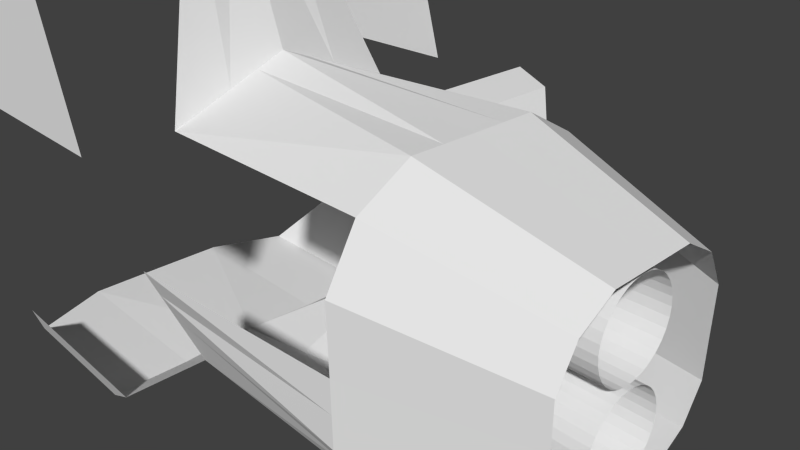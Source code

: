 # Source: terran_torp_launcher.blend  (saved by Blender 2.63.0; exported with 4.5.12 LTS)
import bpy
from mathutils import Matrix  # noqa: F401  (used for matrix-valued properties, if any)

bpy.ops.wm.read_factory_settings(use_empty=True)
scene = bpy.context.scene
scene.name = 'Scene'

# ---- collections
col_collection_1 = bpy.data.collections.new('Collection 1'); scene.collection.children.link(col_collection_1)

# ---- materials (node trees are filled in below, after node groups)
mat_material = bpy.data.materials.new('Material')
mat_material.alpha_threshold = 0.0
mat_material.use_transparent_shadow = False
mat_material.roughness = 0.5
mat_material.line_color = (0.0, 0.0, 0.0, 1.0)

# ---- material node trees

# ---- world
world_world = bpy.data.worlds.new('World'); scene.world = world_world
world_world.color = (0.05088, 0.05088, 0.05088)
world_world.use_sun_shadow = False
world_world.sun_shadow_jitter_overblur = 0.0
world_world.cycles.sampling_method = 'MANUAL'
world_world.cycles.sample_map_resolution = 256

# ---- cameras
cam_camera = bpy.data.cameras.new('Camera')
cam_camera.clip_end = 100.0
cam_camera.lens = 35.0
cam_camera.sensor_width = 32.0
cam_camera.sensor_height = 18.0
cam_camera.ortho_scale = 7.314
cam_camera.dof.focus_distance = 0.0
cam_camera.dof.aperture_fstop = 128.0

# ---- meshes
me_cube = bpy.data.meshes.new('Cube')
me_cube.from_pydata([(1.674, 1.674, -1.674), (1.674, -1.674, -1.674), (-1.674, -1.674, -1.674), (-1.674, 1.674, -1.674), (1.674, 1.674, 1.674), (1.674, -1.674, 1.674), (-1.674, -1.674, 1.674), (-1.674, 1.674, 1.674), (1.674, 1.121e-07, -2.094), (1.674, 2.094, 0.0), (1.674, -2.094, 0.0), (1.674, -1.081e-06, 2.094), (-1.674, 5.131e-07, -2.353), (-1.674, -2.353, 0.0), (-1.674, 2.353, 0.0), (-1.674, 1.78e-07, 2.353), (1.674, -0.932, -2.098), (1.674, 2.098, 0.932), (1.674, -2.098, 0.932), (1.674, -0.932, 2.098), (1.674, 0.932, -2.098), (1.674, 2.098, -0.932), (1.674, -2.098, -0.932), (1.674, 0.932, 2.098), (3.933, 1.116, -1.116), (3.933, -1.116, -1.116), (3.933, 1.116, 1.116), (3.933, -1.116, 1.116), (3.933, -7.063e-08, -1.396), (3.933, 1.396, 0.0), (3.933, -1.396, 0.0), (3.933, -8.657e-07, 1.396), (3.933, -0.6212, -1.398), (3.933, 1.398, 0.6212), (3.933, -1.398, 0.6212), (3.933, -0.6212, 1.398), (3.933, 0.6212, -1.398), (3.933, 1.398, -0.6212), (3.933, -1.398, -0.6212), (3.933, 0.6212, 1.398), (2.581, 0.6292, -0.723), (3.838, 0.6292, -0.7146), (2.581, 0.6171, -0.8456), (3.839, 0.6171, -0.8372), (2.582, 0.5813, -0.9636), (3.84, 0.5813, -0.9552), (2.583, 0.5232, -1.072), (3.841, 0.5232, -1.064), (2.584, 0.445, -1.168), (3.841, 0.445, -1.159), (2.584, 0.3497, -1.246), (3.842, 0.3497, -1.237), (2.584, 0.241, -1.304), (3.842, 0.241, -1.296), (2.585, 0.123, -1.34), (3.842, 0.123, -1.331), (2.585, 0.0003362, -1.352), (3.842, 0.0003362, -1.343), (2.585, -0.1223, -1.34), (3.842, -0.1223, -1.331), (2.584, -0.2403, -1.304), (3.842, -0.2403, -1.296), (2.584, -0.349, -1.246), (3.842, -0.349, -1.237), (2.584, -0.4443, -1.168), (3.841, -0.4443, -1.159), (2.583, -0.5225, -1.072), (3.841, -0.5225, -1.064), (2.582, -0.5806, -0.9636), (3.84, -0.5806, -0.9552), (2.581, -0.6164, -0.8456), (3.839, -0.6164, -0.8372), (2.581, -0.6285, -0.723), (3.838, -0.6285, -0.7146), (2.58, -0.6164, -0.6003), (3.837, -0.6164, -0.5919), (2.579, -0.5806, -0.4823), (3.837, -0.5806, -0.4739), (2.578, -0.5225, -0.3736), (3.836, -0.5225, -0.3652), (2.578, -0.4443, -0.2783), (3.835, -0.4443, -0.2699), (2.577, -0.349, -0.2001), (3.835, -0.349, -0.1917), (2.577, -0.2403, -0.142), (3.834, -0.2403, -0.1336), (2.576, -0.1223, -0.1063), (3.834, -0.1223, -0.09784), (2.576, 0.0003368, -0.09417), (3.834, 0.0003368, -0.08576), (2.576, 0.123, -0.1063), (3.834, 0.123, -0.09784), (2.577, 0.241, -0.142), (3.834, 0.241, -0.1336), (2.577, 0.3497, -0.2001), (3.835, 0.3497, -0.1917), (2.578, 0.445, -0.2783), (3.835, 0.445, -0.2699), (2.578, 0.5232, -0.3736), (3.836, 0.5232, -0.3652), (2.579, 0.5813, -0.4823), (3.837, 0.5813, -0.4739), (2.58, 0.6171, -0.6003), (3.837, 0.6171, -0.5919), (3.837, 0.6171, 0.7625), (2.58, 0.6171, 0.7541), (3.837, 0.5813, 0.8805), (2.579, 0.5813, 0.8721), (3.836, 0.5232, 0.9892), (2.578, 0.5232, 0.9808), (3.835, 0.445, 1.084), (2.578, 0.445, 1.076), (3.835, 0.3497, 1.163), (2.577, 0.3497, 1.154), (3.834, 0.241, 1.221), (2.577, 0.241, 1.212), (3.834, 0.123, 1.257), (2.576, 0.123, 1.248), (3.834, 0.0003368, 1.269), (2.576, 0.0003368, 1.26), (3.834, -0.1223, 1.257), (2.576, -0.1223, 1.248), (3.834, -0.2403, 1.221), (2.577, -0.2403, 1.212), (3.835, -0.349, 1.163), (2.577, -0.349, 1.154), (3.835, -0.4443, 1.084), (2.578, -0.4443, 1.076), (3.836, -0.5225, 0.9892), (2.578, -0.5225, 0.9808), (3.837, -0.5806, 0.8805), (2.579, -0.5806, 0.8721), (3.837, -0.6164, 0.7625), (2.58, -0.6164, 0.7541), (3.838, -0.6285, 0.6399), (2.581, -0.6285, 0.6314), (3.839, -0.6164, 0.5172), (2.581, -0.6164, 0.5088), (3.84, -0.5806, 0.3992), (2.582, -0.5806, 0.3908), (3.841, -0.5225, 0.2905), (2.583, -0.5225, 0.2821), (3.841, -0.4443, 0.1952), (2.584, -0.4443, 0.1868), (3.842, -0.349, 0.117), (2.584, -0.349, 0.1086), (3.842, -0.2403, 0.05891), (2.584, -0.2403, 0.0505), (3.842, -0.1223, 0.02313), (2.585, -0.1223, 0.01472), (3.842, 0.0003362, 0.01105), (2.585, 0.0003362, 0.002639), (3.842, 0.123, 0.02313), (2.585, 0.123, 0.01472), (3.842, 0.241, 0.05891), (2.584, 0.241, 0.0505), (3.842, 0.3497, 0.117), (2.584, 0.3497, 0.1086), (3.841, 0.445, 0.1952), (2.584, 0.445, 0.1868), (3.841, 0.5232, 0.2905), (2.583, 0.5232, 0.2821), (3.84, 0.5813, 0.3992), (2.582, 0.5813, 0.3908), (3.839, 0.6171, 0.5172), (2.581, 0.6171, 0.5088), (3.838, 0.6292, 0.6399), (2.581, 0.6292, 0.6314), (-1.674, 2.863, 1.674), (-1.674, -2.863, 1.674), (-1.674, 2.863, -1.674), (-1.674, -2.863, -1.674), (-4.639, 2.863, 1.674), (-4.639, -2.863, 1.674), (-4.639, 2.863, -1.674), (-4.639, -2.863, -1.674), (-2.534, 2.863, 4.866), (-2.534, -2.863, 4.866), (-5.499, 2.863, 4.866), (-5.499, -2.863, 4.866), (-3.17, 2.423, -2.69), (-3.17, -2.423, -2.69), (-5.679, 2.423, -2.69), (-5.679, -2.423, -2.69), (-2.534, 0.5745, 4.866), (-2.534, -0.5745, 4.866), (-5.499, 0.5745, 4.866), (-5.499, -0.5745, 4.866), (-5.153, -0.8417, 4.866), (-2.88, -0.8417, 4.866), (-5.153, -2.596, 4.866), (-2.88, -2.596, 4.866), (-5.153, 0.8417, 4.866), (-2.88, 0.8417, 4.866), (-5.153, 2.596, 4.866), (-2.88, 2.596, 4.866), (-1.674, -2.863, 0.0), (-1.674, 2.863, 0.0), (-9.828, 2.863, 1.674), (-9.828, -2.863, 1.674), (-9.828, 2.863, -1.674), (-9.828, -2.863, -1.674), (-2.534, 2.384e-07, 4.806), (-5.499, 2.384e-07, 4.806), (-3.17, 1.211, -2.69), (-3.17, 4.768e-07, -2.614), (-3.17, -1.211, -2.69), (-1.674, 0.8371, -2.014), (-1.674, -0.8371, -2.014), (-1.674, 0.8371, 2.014), (-1.674, -0.8371, 2.014), (-1.674, -2.014, 0.8371), (-1.674, 2.014, 0.8371), (-1.674, -2.014, -0.8371), (-1.674, 2.014, -0.8371), (-1.674, 2.863, -1.124), (-1.674, 2.863, 1.124), (-1.674, 4.851, -1.124), (-1.674, 4.851, 1.124), (-4.747, 4.851, -1.124), (-4.747, 4.851, 1.124), (-1.674, 5.023, -0.9916), (-1.674, 5.023, 0.9916), (-1.674, 5.134, -0.7593), (-1.674, 5.134, 0.7593), (-4.797, 5.134, -0.7593), (-4.797, 5.134, 0.7593), (-4.797, 5.023, -0.9916), (-4.797, 5.023, 0.9916), (2.581, 0.0003365, 0.6314), (2.581, 0.0003365, -0.723), (-1.674, 2.183, -0.4186), (1.674, 2.096, -0.466), (-1.674, 1.844, -1.256), (1.674, 1.886, -1.303), (-1.674, -2.183, -0.4186), (-1.674, -1.844, -1.256), (1.674, -2.096, -0.466), (1.674, -1.886, -1.303), (-1.674, -0.4186, -2.183), (-1.674, 0.4186, -2.183), (1.674, 0.466, -2.096), (1.674, -0.466, -2.096), (1.674, -0.466, 2.096), (1.674, 0.466, 2.096), (-1.674, 0.4186, 2.183), (-1.674, -0.4186, 2.183), (-1.006, 3.016, -0.9516), (-1.006, 3.016, 0.9516), (-1.006, 4.699, -0.9516), (-1.006, 4.699, 0.9516), (-0.6647, 3.373, -0.5478), (-0.6647, 3.373, 0.5478), (-0.6647, 4.342, -0.5478), (-0.6647, 4.342, 0.5478), (-1.115, 4.717, 0.5478), (-1.115, 2.997, 0.5478), (-1.115, 2.997, -0.5478), (-1.115, 4.717, -0.5478), (-6.188, 1.211, -2.69), (-6.188, -1.211, -2.69), (-6.188, 4.768e-07, -2.686)], [(211, 6), (212, 7), (7, 168), (6, 169), (185, 177), (187, 179), (184, 176), (186, 178), (187, 188), (185, 189), (179, 190), (177, 191), (186, 192), (184, 193), (178, 194), (176, 195), (192, 193), (194, 195), (193, 195), (192, 194), (188, 189), (189, 191), (190, 191), (188, 190), (196, 171), (196, 169), (216, 168), (13, 196), (14, 197), (172, 198), (173, 199), (174, 200), (175, 201), (172, 174), (173, 175), (211, 13), (212, 14), (18, 211), (17, 212), (217, 219), (218, 220), (168, 218), (217, 221), (218, 222), (221, 223), (222, 224), (223, 225), (224, 226), (221, 227), (222, 228), (219, 227), (225, 227), (226, 228), (220, 228), (223, 224), (223, 258), (224, 255), (174, 175), (172, 173), (172, 220), (174, 219)], [(34, 27, 5, 18), (0, 20, 207, 3), (240, 241, 12), (28, 8, 241), (36, 20, 0, 24), (32, 25, 1, 16), (243, 35, 31), (33, 29, 9, 17), (208, 16, 1, 2), (34, 18, 10, 30), (242, 239, 12), (35, 19, 5, 27), (33, 17, 4, 26), (243, 19, 35), (39, 26, 4, 23), (241, 20, 36), (40, 42, 43, 41), (42, 44, 45, 43), (44, 46, 47, 45), (46, 48, 49, 47), (48, 50, 51, 49), (50, 52, 53, 51), (52, 54, 55, 53), (54, 56, 57, 55), (56, 58, 59, 57), (58, 60, 61, 59), (60, 62, 63, 61), (62, 64, 65, 63), (64, 66, 67, 65), (66, 68, 69, 67), (68, 70, 71, 69), (70, 72, 73, 71), (72, 74, 75, 73), (74, 76, 77, 75), (76, 78, 79, 77), (78, 80, 81, 79), (80, 82, 83, 81), (82, 84, 85, 83), (84, 86, 87, 85), (86, 88, 89, 87), (88, 90, 91, 89), (90, 92, 93, 91), (92, 94, 95, 93), (94, 96, 97, 95), (96, 98, 99, 97), (98, 100, 101, 99), (102, 40, 41, 103), (100, 102, 103, 101), (107, 105, 104, 106), (105, 167, 166, 104), (109, 107, 106, 108), (111, 109, 108, 110), (113, 111, 110, 112), (115, 113, 112, 114), (117, 115, 114, 116), (119, 117, 116, 118), (121, 119, 118, 120), (123, 121, 120, 122), (125, 123, 122, 124), (127, 125, 124, 126), (129, 127, 126, 128), (131, 129, 128, 130), (133, 131, 130, 132), (135, 133, 132, 134), (137, 135, 134, 136), (139, 137, 136, 138), (141, 139, 138, 140), (143, 141, 140, 142), (145, 143, 142, 144), (147, 145, 144, 146), (149, 147, 146, 148), (151, 149, 148, 150), (153, 151, 150, 152), (155, 153, 152, 154), (157, 155, 154, 156), (159, 157, 156, 158), (161, 159, 158, 160), (163, 161, 160, 162), (165, 163, 162, 164), (167, 165, 164, 166), (177, 179, 173, 169), (176, 168, 172, 178), (181, 171, 175, 183), (180, 182, 174, 170), (239, 16, 208), (239, 242, 16), (20, 240, 207), (241, 240, 20), (8, 242, 12), (241, 8, 12), (215, 3, 170), (240, 205, 207), (207, 205, 3), (3, 205, 204), (2, 206, 205), (205, 208, 2), (240, 12, 205), (12, 239, 205), (239, 208, 205), (32, 242, 28), (16, 242, 32), (241, 36, 28), (28, 242, 8), (153, 229, 151), (129, 229, 127), (105, 229, 167), (143, 229, 141), (119, 229, 117), (157, 229, 155), (133, 229, 131), (109, 229, 107), (147, 229, 145), (167, 229, 165), (123, 229, 121), (161, 229, 159), (137, 229, 135), (113, 229, 111), (151, 229, 149), (127, 229, 125), (165, 229, 163), (141, 229, 139), (117, 229, 115), (155, 229, 153), (131, 229, 129), (107, 229, 105), (145, 229, 143), (121, 229, 119), (159, 229, 157), (135, 229, 133), (111, 229, 109), (149, 229, 147), (125, 229, 123), (163, 229, 161), (139, 229, 137), (115, 229, 113), (90, 230, 92), (52, 230, 54), (76, 230, 78), (100, 230, 102), (62, 230, 64), (86, 230, 88), (48, 230, 50), (72, 230, 74), (96, 230, 98), (58, 230, 60), (82, 230, 84), (44, 230, 46), (68, 230, 70), (92, 230, 94), (54, 230, 56), (78, 230, 80), (102, 230, 40), (64, 230, 66), (88, 230, 90), (50, 230, 52), (74, 230, 76), (98, 230, 100), (60, 230, 62), (40, 230, 42), (84, 230, 86), (46, 230, 48), (70, 230, 72), (94, 230, 96), (56, 230, 58), (80, 230, 82), (42, 230, 44), (66, 230, 68), (23, 244, 39), (244, 31, 39), (210, 202, 185), (210, 185, 6), (202, 209, 184), (184, 209, 7), (203, 202, 184, 186), (202, 203, 187, 185), (31, 244, 11), (243, 31, 11), (246, 15, 202), (246, 202, 210), (15, 245, 202), (202, 245, 209), (11, 244, 15), (243, 11, 15), (244, 245, 15), (246, 243, 15), (243, 246, 19), (19, 246, 210), (245, 244, 23), (245, 23, 209), (23, 4, 7, 209), (19, 210, 6, 5), (215, 233, 3), (217, 215, 170), (3, 204, 180, 170), (206, 2, 171, 181), (248, 250, 218, 216), (215, 217, 249, 247), (247, 249, 253, 251), (252, 254, 250, 248), (247, 257, 215), (216, 256, 248), (248, 256, 252), (251, 257, 247), (215, 257, 197), (256, 216, 197), (256, 197, 257), (251, 252, 256, 257), (253, 258, 255, 254), (258, 253, 249), (254, 255, 250), (237, 30, 10), (237, 38, 30), (237, 22, 38), (29, 232, 9), (37, 232, 29), (21, 232, 37), (22, 238, 38), (38, 238, 25), (25, 238, 1), (9, 232, 14), (21, 233, 214), (214, 231, 232), (232, 231, 14), (214, 232, 21), (233, 21, 234), (233, 234, 0), (233, 0, 3), (234, 21, 37), (234, 37, 24), (234, 24, 0), (237, 10, 13), (235, 237, 13), (235, 22, 237), (22, 235, 213), (238, 22, 213), (213, 236, 238), (238, 236, 2), (1, 238, 2), (205, 260, 261), (260, 205, 206), (261, 259, 205), (259, 204, 205), (260, 206, 181), (260, 181, 183), (204, 259, 180), (180, 259, 182)])
me_cube.materials.append(mat_material)
me_cube.use_remesh_preserve_volume = False
me_cube.use_remesh_preserve_attributes = False
me_cube.use_mirror_vertex_groups = False
me_cube.update()

# ---- objects
ob_detail0 = bpy.data.objects.new('detail0', me_cube)
ob_camera = bpy.data.objects.new('Camera', cam_camera)

# ---- transforms, parenting, visibility, modifiers, constraints
ob_detail0.location = (0.0, 0.0, 0.0)
ob_detail0.lock_rotations_4d = False
ob_detail0.empty_display_type = 'ARROWS'
ob_detail0.lineart.crease_threshold = 0.0
ob_camera.location = (7.481, -6.508, 5.344)
ob_camera.rotation_euler = (1.109, 0.01082, 0.8149)
ob_camera.lock_rotations_4d = False
ob_camera.empty_display_type = 'ARROWS'
ob_camera.color = (0.0, 0.0, 0.0, 0.0)
ob_camera.display_type = 'WIRE'
ob_camera.lineart.crease_threshold = 0.0

# ---- collection membership
col_collection_1.objects.link(ob_detail0)
col_collection_1.objects.link(ob_camera)

# ---- scene / render settings (as saved in the file)
scene.camera = ob_camera
scene.frame_start = 1; scene.frame_end = 250; scene.frame_set(223)
scene.render.engine = 'BLENDER_EEVEE_NEXT'
scene.render.image_settings.color_mode = 'RGB'
scene.render.image_settings.compression = 90
scene.render.resolution_percentage = 50
scene.render.dither_intensity = 0.0
scene.render.bake_margin = 2
scene.render.bake_bias = 0.0
scene.cycles.use_denoising = False
scene.cycles.samples = 10
scene.cycles.sampling_pattern = 'TABULATED_SOBOL'
scene.cycles.light_sampling_threshold = 0.0
scene.cycles.use_adaptive_sampling = False
scene.cycles.use_light_tree = False
scene.cycles.blur_glossy = 0.0
scene.cycles.volume_bounces = 1
scene.cycles.pixel_filter_type = 'GAUSSIAN'
scene.cycles.sample_clamp_indirect = 0.0
scene.view_settings.view_transform = 'Standard'
bpy.context.view_layer.update()

# ---- added for rendering (the .blend has no usable light): sun
light_auto_sun = bpy.data.lights.new('AutoSun', 'SUN')
light_auto_sun.energy = 3.0
light_auto_sun.angle = 0.0523599
ob_auto_sun = bpy.data.objects.new('AutoSun', light_auto_sun)
scene.collection.objects.link(ob_auto_sun)
ob_auto_sun.rotation_euler = (0.872665, 0.174533, 0.523599)
bpy.context.view_layer.update()
